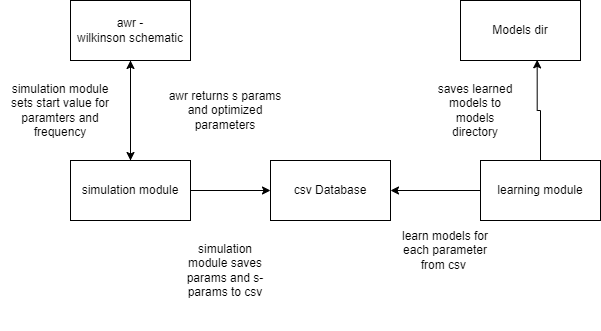

The diagram above was exported from draw.io. Its source (the exported page's mxGraphModel, read from the mxfile embedded in the PNG):
<mxGraphModel dx="782" dy="436" grid="1" gridSize="10" guides="1" tooltips="1" connect="1" arrows="1" fold="1" page="1" pageScale="1" pageWidth="850" pageHeight="1100" math="0" shadow="0">
  <root>
    <mxCell id="0" />
    <mxCell id="1" parent="0" />
    <mxCell id="0gVdARn8QxdnvNCKiQvg-5" style="edgeStyle=orthogonalEdgeStyle;rounded=0;orthogonalLoop=1;jettySize=auto;html=1;entryX=0.5;entryY=1;entryDx=0;entryDy=0;" edge="1" parent="1" source="0gVdARn8QxdnvNCKiQvg-1" target="0gVdARn8QxdnvNCKiQvg-2">
      <mxGeometry relative="1" as="geometry" />
    </mxCell>
    <mxCell id="0gVdARn8QxdnvNCKiQvg-12" style="edgeStyle=orthogonalEdgeStyle;rounded=0;orthogonalLoop=1;jettySize=auto;html=1;exitX=1;exitY=0.5;exitDx=0;exitDy=0;entryX=0;entryY=0.5;entryDx=0;entryDy=0;" edge="1" parent="1" source="0gVdARn8QxdnvNCKiQvg-1" target="0gVdARn8QxdnvNCKiQvg-3">
      <mxGeometry relative="1" as="geometry" />
    </mxCell>
    <mxCell id="0gVdARn8QxdnvNCKiQvg-1" value="simulation module" style="rounded=0;whiteSpace=wrap;html=1;" vertex="1" parent="1">
      <mxGeometry x="80" y="250" width="120" height="60" as="geometry" />
    </mxCell>
    <mxCell id="0gVdARn8QxdnvNCKiQvg-11" style="edgeStyle=orthogonalEdgeStyle;rounded=0;orthogonalLoop=1;jettySize=auto;html=1;" edge="1" parent="1" source="0gVdARn8QxdnvNCKiQvg-2">
      <mxGeometry relative="1" as="geometry">
        <mxPoint x="140" y="250" as="targetPoint" />
      </mxGeometry>
    </mxCell>
    <mxCell id="0gVdARn8QxdnvNCKiQvg-2" value="awr -wilkinson&amp;nbsp;schematic" style="rounded=0;whiteSpace=wrap;html=1;" vertex="1" parent="1">
      <mxGeometry x="80" y="90" width="120" height="60" as="geometry" />
    </mxCell>
    <mxCell id="0gVdARn8QxdnvNCKiQvg-3" value="csv Database" style="rounded=0;whiteSpace=wrap;html=1;" vertex="1" parent="1">
      <mxGeometry x="280" y="250" width="120" height="60" as="geometry" />
    </mxCell>
    <mxCell id="0gVdARn8QxdnvNCKiQvg-21" style="edgeStyle=orthogonalEdgeStyle;rounded=0;orthogonalLoop=1;jettySize=auto;html=1;entryX=0.639;entryY=0.989;entryDx=0;entryDy=0;entryPerimeter=0;" edge="1" parent="1" source="0gVdARn8QxdnvNCKiQvg-4" target="0gVdARn8QxdnvNCKiQvg-14">
      <mxGeometry relative="1" as="geometry" />
    </mxCell>
    <mxCell id="0gVdARn8QxdnvNCKiQvg-24" style="edgeStyle=orthogonalEdgeStyle;rounded=0;orthogonalLoop=1;jettySize=auto;html=1;" edge="1" parent="1" source="0gVdARn8QxdnvNCKiQvg-4" target="0gVdARn8QxdnvNCKiQvg-3">
      <mxGeometry relative="1" as="geometry" />
    </mxCell>
    <mxCell id="0gVdARn8QxdnvNCKiQvg-4" value="learning module" style="rounded=0;whiteSpace=wrap;html=1;" vertex="1" parent="1">
      <mxGeometry x="490" y="250" width="120" height="60" as="geometry" />
    </mxCell>
    <mxCell id="0gVdARn8QxdnvNCKiQvg-14" value="Models dir" style="rounded=0;whiteSpace=wrap;html=1;" vertex="1" parent="1">
      <mxGeometry x="470" y="90" width="120" height="60" as="geometry" />
    </mxCell>
    <mxCell id="0gVdARn8QxdnvNCKiQvg-17" value="simulation module sets start value for paramters and frequency" style="text;html=1;strokeColor=none;fillColor=none;align=center;verticalAlign=middle;whiteSpace=wrap;rounded=0;" vertex="1" parent="1">
      <mxGeometry x="10" y="190" width="120" height="20" as="geometry" />
    </mxCell>
    <mxCell id="0gVdARn8QxdnvNCKiQvg-18" value="awr returns s params and optimized parameters" style="text;html=1;strokeColor=none;fillColor=none;align=center;verticalAlign=middle;whiteSpace=wrap;rounded=0;" vertex="1" parent="1">
      <mxGeometry x="170" y="190" width="130" height="20" as="geometry" />
    </mxCell>
    <mxCell id="0gVdARn8QxdnvNCKiQvg-20" value="simulation module saves params and s-params to csv" style="text;html=1;strokeColor=none;fillColor=none;align=center;verticalAlign=middle;whiteSpace=wrap;rounded=0;" vertex="1" parent="1">
      <mxGeometry x="190" y="300" width="90" height="120" as="geometry" />
    </mxCell>
    <mxCell id="0gVdARn8QxdnvNCKiQvg-23" value="learn models for each parameter from csv&amp;nbsp;" style="text;html=1;strokeColor=none;fillColor=none;align=center;verticalAlign=middle;whiteSpace=wrap;rounded=0;" vertex="1" parent="1">
      <mxGeometry x="410" y="330" width="90" height="20" as="geometry" />
    </mxCell>
    <mxCell id="0gVdARn8QxdnvNCKiQvg-25" value="saves learned models to models directory" style="text;html=1;strokeColor=none;fillColor=none;align=center;verticalAlign=middle;whiteSpace=wrap;rounded=0;" vertex="1" parent="1">
      <mxGeometry x="440" y="190" width="90" height="20" as="geometry" />
    </mxCell>
  </root>
</mxGraphModel>